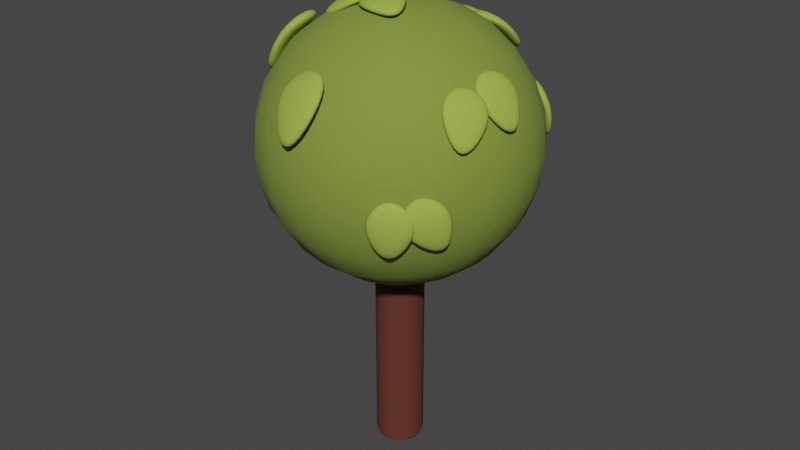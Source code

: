 # Source: tree.blend  (saved by Blender 2.93.21; exported with 4.5.12 LTS)
import bpy
from mathutils import Matrix  # noqa: F401  (used for matrix-valued properties, if any)

bpy.ops.wm.read_factory_settings(use_empty=True)
scene = bpy.context.scene
scene.name = 'Scene'

# ---- collections
col_collection = bpy.data.collections.new('Collection'); scene.collection.children.link(col_collection)
col_tree = bpy.data.collections.new('Tree'); col_collection.children.link(col_tree)

# ---- materials (node trees are filled in below, after node groups)
mat_wood = bpy.data.materials.new('Wood')
mat_wood.use_transparent_shadow = False
mat_grass_001 = bpy.data.materials.new('Grass.001')
mat_grass_001.use_transparent_shadow = False
mat_grass = bpy.data.materials.new('Grass')
mat_grass.use_transparent_shadow = False

# ---- material node trees
mat_wood.use_nodes = True; mat_wood.node_tree.nodes.clear()
_N = mat_wood.node_tree.nodes; _L = mat_wood.node_tree.links
n0 = _N.new('ShaderNodeBsdfPrincipled'); n0.name = 'Principled BSDF'; n0.location = (10, 300)
n0.distribution = 'GGX'
n0.subsurface_method = 'RANDOM_WALK_SKIN'
n0.inputs[0].default_value = (0.1121, 0.0272, 0.01482, 1.0)
n0.inputs[2].default_value = 1.0
n0.inputs[3].default_value = 1.45
n0.inputs[27].default_value = (0.0, 0.0, 0.0, 1.0)
n0.inputs[28].default_value = 1.0
n1 = _N.new('ShaderNodeOutputMaterial'); n1.name = 'Material Output'; n1.location = (300, 300)
_L.new(n0.outputs[0], n1.inputs[0])
n1.is_active_output = True
mat_grass_001.use_nodes = True; mat_grass_001.node_tree.nodes.clear()
_N = mat_grass_001.node_tree.nodes; _L = mat_grass_001.node_tree.links
n0 = _N.new('ShaderNodeBsdfPrincipled'); n0.name = 'Principled BSDF'; n0.location = (10, 300)
n0.distribution = 'GGX'
n0.subsurface_method = 'RANDOM_WALK_SKIN'
n0.inputs[0].default_value = (0.2041, 0.2834, 0.03913, 1.0)
n0.inputs[2].default_value = 1.0
n0.inputs[3].default_value = 1.45
n0.inputs[27].default_value = (0.0, 0.0, 0.0, 1.0)
n0.inputs[28].default_value = 1.0
n1 = _N.new('ShaderNodeOutputMaterial'); n1.name = 'Material Output'; n1.location = (300, 300)
_L.new(n0.outputs[0], n1.inputs[0])
n1.is_active_output = True
mat_grass.use_nodes = True; mat_grass.node_tree.nodes.clear()
_N = mat_grass.node_tree.nodes; _L = mat_grass.node_tree.links
n0 = _N.new('ShaderNodeBsdfPrincipled'); n0.name = 'Principled BSDF'; n0.location = (10, 300)
n0.distribution = 'GGX'
n0.subsurface_method = 'RANDOM_WALK_SKIN'
n0.inputs[0].default_value = (0.3366, 0.4705, 0.06135, 1.0)
n0.inputs[2].default_value = 1.0
n0.inputs[3].default_value = 1.45
n0.inputs[27].default_value = (0.0, 0.0, 0.0, 1.0)
n0.inputs[28].default_value = 1.0
n1 = _N.new('ShaderNodeOutputMaterial'); n1.name = 'Material Output'; n1.location = (300, 300)
_L.new(n0.outputs[0], n1.inputs[0])
n1.is_active_output = True

# ---- world
world_world = bpy.data.worlds.new('World'); scene.world = world_world
world_world.use_nodes = True; world_world.node_tree.nodes.clear()
_N = world_world.node_tree.nodes; _L = world_world.node_tree.links
n0 = _N.new('ShaderNodeOutputWorld'); n0.name = 'World Output'; n0.location = (300, 300)
n1 = _N.new('ShaderNodeBackground'); n1.name = 'Background'; n1.location = (10, 300)
n1.inputs[0].default_value = (0.05088, 0.05088, 0.05088, 1.0)
_L.new(n1.outputs[0], n0.inputs[0])
n0.is_active_output = True
world_world.color = (0.05088, 0.05088, 0.05088)
world_world.use_sun_shadow = False
world_world.sun_shadow_jitter_overblur = 0.0

# ---- meshes
me_circle_009 = bpy.data.meshes.new('Circle.009')
me_circle_009.from_pydata([(-6.436e-08, 0.08244, 0.0), (-0.04122, 0.07139, 0.0), (-0.07139, 0.04122, 0.0), (-0.08244, -2.224e-07, 0.0), (-0.07139, -0.04122, 0.0), (-0.04122, -0.07139, 0.0), (-5.716e-08, -0.08244, 0.0), (0.04122, -0.07139, 0.0), (0.07139, -0.04122, 0.0), (0.08244, -2.178e-07, 0.0), (0.07139, 0.04122, 0.0), (0.04122, 0.07139, 0.0), (-6.436e-08, 0.08244, 0.8191), (-0.04122, 0.07139, 0.8191), (-0.07139, 0.04122, 0.8191), (-0.08244, -2.224e-07, 0.8191), (-0.07139, -0.04122, 0.8191), (-0.04122, -0.07139, 0.8191), (-5.716e-08, -0.08244, 0.8191), (0.04122, -0.07139, 0.8191), (0.07139, -0.04122, 0.8191), (0.08244, -2.178e-07, 0.8191), (0.07139, 0.04122, 0.8191), (0.04122, 0.07139, 0.8191)], [], [(1, 0, 11, 10, 9, 8, 7, 6, 5, 4, 3, 2), (13, 14, 15, 16, 17, 18, 19, 20, 21, 22, 23, 12), (4, 5, 17, 16), (11, 0, 12, 23), (1, 2, 14, 13), (8, 9, 21, 20), (5, 6, 18, 17), (2, 3, 15, 14), (9, 10, 22, 21), (6, 7, 19, 18), (3, 4, 16, 15), (10, 11, 23, 22), (0, 1, 13, 12), (7, 8, 20, 19)])
me_circle_009.polygons.foreach_set('use_smooth', [True] * 14)
_uv = me_circle_009.uv_layers.new(name='UVMap')
_uv.uv.foreach_set('vector', [0.0, 0.0, 0.0, 0.0, 0.0, 0.0, 0.0, 0.0, 0.0, 0.0, 0.0, 0.0, 0.0, 0.0, 0.0, 0.0, 0.0, 0.0, 0.0, 0.0, 0.0, 0.0, 0.0, 0.0, 0.0, 0.0, 0.0, 0.0, 0.0, 0.0, 0.0, 0.0, 0.0, 0.0, 0.0, 0.0, 0.0, 0.0, 0.0, 0.0, 0.0, 0.0, 0.0, 0.0, 0.0, 0.0, 0.0, 0.0, 0.0, 0.0, 0.0, 0.0, 0.0, 0.0, 0.0, 0.0, 0.0, 0.0, 0.0, 0.0, 0.0, 0.0, 0.0, 0.0, 0.0, 0.0, 0.0, 0.0, 0.0, 0.0, 0.0, 0.0, 0.0, 0.0, 0.0, 0.0, 0.0, 0.0, 0.0, 0.0, 0.0, 0.0, 0.0, 0.0, 0.0, 0.0, 0.0, 0.0, 0.0, 0.0, 0.0, 0.0, 0.0, 0.0, 0.0, 0.0, 0.0, 0.0, 0.0, 0.0, 0.0, 0.0, 0.0, 0.0, 0.0, 0.0, 0.0, 0.0, 0.0, 0.0, 0.0, 0.0, 0.0, 0.0, 0.0, 0.0, 0.0, 0.0, 0.0, 0.0, 0.0, 0.0, 0.0, 0.0, 0.0, 0.0, 0.0, 0.0, 0.0, 0.0, 0.0, 0.0, 0.0, 0.0, 0.0, 0.0, 0.0, 0.0, 0.0, 0.0, 0.0, 0.0, 0.0, 0.0])
me_circle_009.materials.append(mat_wood)
me_circle_009.use_remesh_fix_poles = True
me_circle_009.use_remesh_preserve_attributes = False
me_circle_009.update()
me_roundcube_001 = bpy.data.meshes.new('Roundcube.001')
me_roundcube_001.from_pydata([(0.2651, 0.2651, -0.2651), (0.1767, 0.2997, -0.2997), (0.08837, 0.3186, -0.3186), (-1.44e-06, 0.3247, -0.3247), (-0.08837, 0.3186, -0.3186), (-0.1767, 0.2997, -0.2997), (0.2997, 0.2997, -0.1767), (0.1998, 0.362, -0.1998), (0.09989, 0.3947, -0.2124), (-1.44e-06, 0.405, -0.2165), (-0.09989, 0.3947, -0.2124), (-0.1998, 0.362, -0.1998), (0.3186, 0.3186, -0.08837), (0.2124, 0.3947, -0.09989), (0.1062, 0.4339, -0.1062), (-1.44e-06, 0.4462, -0.1082), (-0.1062, 0.4339, -0.1062), (-0.2124, 0.3947, -0.09989), (0.3247, 0.3247, -2.951e-07), (0.2165, 0.405, -2.951e-07), (0.1082, 0.4462, -2.951e-07), (-1.44e-06, 0.4592, -2.951e-07), (-0.1082, 0.4462, -2.951e-07), (-0.2165, 0.405, -2.951e-07), (0.3186, 0.3186, 0.08837), (0.2124, 0.3947, 0.09989), (0.1062, 0.4339, 0.1062), (-1.44e-06, 0.4462, 0.1082), (-0.1062, 0.4339, 0.1062), (-0.2124, 0.3947, 0.09989), (0.2997, 0.2997, 0.1767), (0.1998, 0.362, 0.1998), (0.09989, 0.3947, 0.2124), (-1.44e-06, 0.405, 0.2165), (-0.09989, 0.3947, 0.2124), (-0.1998, 0.362, 0.1998), (-0.2651, 0.2651, -0.2651), (-0.2997, 0.1767, -0.2997), (-0.3186, 0.08837, -0.3186), (-0.3247, 3.449e-07, -0.3247), (-0.3186, -0.08837, -0.3186), (-0.2997, -0.1767, -0.2997), (-0.2997, 0.2997, -0.1767), (-0.362, 0.1998, -0.1998), (-0.3947, 0.09989, -0.2124), (-0.405, 3.449e-07, -0.2165), (-0.3947, -0.09989, -0.2124), (-0.362, -0.1998, -0.1998), (-0.3186, 0.3186, -0.08837), (-0.3947, 0.2124, -0.09989), (-0.4339, 0.1062, -0.1062), (-0.4462, 3.449e-07, -0.1082), (-0.4339, -0.1062, -0.1062), (-0.3947, -0.2124, -0.09989), (-0.3247, 0.3247, -2.951e-07), (-0.405, 0.2165, -2.951e-07), (-0.4462, 0.1082, -2.951e-07), (-0.4592, 3.449e-07, -2.951e-07), (-0.4462, -0.1082, -2.951e-07), (-0.405, -0.2165, -2.951e-07), (-0.3186, 0.3186, 0.08837), (-0.3947, 0.2124, 0.09989), (-0.4339, 0.1062, 0.1062), (-0.4462, 3.449e-07, 0.1082), (-0.4339, -0.1062, 0.1062), (-0.3947, -0.2124, 0.09989), (-0.2997, 0.2997, 0.1767), (-0.362, 0.1998, 0.1998), (-0.3947, 0.09989, 0.2124), (-0.405, 3.449e-07, 0.2165), (-0.3947, -0.09989, 0.2124), (-0.362, -0.1998, 0.1998), (-0.2651, -0.2651, -0.2651), (-0.1767, -0.2997, -0.2997), (-0.08837, -0.3186, -0.3186), (-1.44e-06, -0.3247, -0.3247), (0.08837, -0.3186, -0.3186), (0.1767, -0.2997, -0.2997), (-0.2997, -0.2997, -0.1767), (-0.1998, -0.362, -0.1998), (-0.09989, -0.3947, -0.2124), (-1.44e-06, -0.405, -0.2165), (0.09989, -0.3947, -0.2124), (0.1998, -0.362, -0.1998), (-0.3186, -0.3186, -0.08837), (-0.2124, -0.3947, -0.09989), (-0.1062, -0.4339, -0.1062), (-1.44e-06, -0.4462, -0.1082), (0.1062, -0.4339, -0.1062), (0.2124, -0.3947, -0.09989), (-0.3247, -0.3247, -2.951e-07), (-0.2165, -0.405, -2.951e-07), (-0.1082, -0.4462, -2.951e-07), (-1.44e-06, -0.4592, -2.951e-07), (0.1082, -0.4462, -2.951e-07), (0.2165, -0.405, -2.951e-07), (-0.3186, -0.3186, 0.08837), (-0.2124, -0.3947, 0.09989), (-0.1062, -0.4339, 0.1062), (-1.44e-06, -0.4462, 0.1082), (0.1062, -0.4339, 0.1062), (0.2124, -0.3947, 0.09989), (-0.2997, -0.2997, 0.1767), (-0.1998, -0.362, 0.1998), (-0.09989, -0.3947, 0.2124), (-1.44e-06, -0.405, 0.2165), (0.09989, -0.3947, 0.2124), (0.1998, -0.362, 0.1998), (0.2651, -0.2651, -0.2651), (0.2997, -0.1767, -0.2997), (0.3186, -0.08837, -0.3186), (0.3247, 3.449e-07, -0.3247), (0.3186, 0.08837, -0.3186), (0.2997, 0.1767, -0.2997), (0.2997, -0.2997, -0.1767), (0.362, -0.1998, -0.1998), (0.3947, -0.09989, -0.2124), (0.405, 3.449e-07, -0.2165), (0.3947, 0.09989, -0.2124), (0.362, 0.1998, -0.1998), (0.3186, -0.3186, -0.08837), (0.3947, -0.2124, -0.09989), (0.4339, -0.1062, -0.1062), (0.4462, 3.449e-07, -0.1082), (0.4339, 0.1062, -0.1062), (0.3947, 0.2124, -0.09989), (0.3247, -0.3247, -2.951e-07), (0.405, -0.2165, -2.951e-07), (0.4462, -0.1082, -2.951e-07), (0.4592, 3.449e-07, -2.951e-07), (0.4462, 0.1082, -2.951e-07), (0.405, 0.2165, -2.951e-07), (0.3186, -0.3186, 0.08837), (0.3947, -0.2124, 0.09989), (0.4339, -0.1062, 0.1062), (0.4462, 3.449e-07, 0.1082), (0.4339, 0.1062, 0.1062), (0.3947, 0.2124, 0.09989), (0.2997, -0.2997, 0.1767), (0.362, -0.1998, 0.1998), (0.3947, -0.09989, 0.2124), (0.405, 3.449e-07, 0.2165), (0.3947, 0.09989, 0.2124), (0.362, 0.1998, 0.1998), (0.1998, -0.1998, -0.362), (0.09989, -0.2124, -0.3947), (-1.44e-06, -0.2165, -0.405), (-0.09989, -0.2124, -0.3947), (-0.1998, -0.1998, -0.362), (0.2124, -0.09989, -0.3947), (0.1062, -0.1062, -0.4339), (-1.44e-06, -0.1082, -0.4462), (-0.1062, -0.1062, -0.4339), (-0.2124, -0.09989, -0.3947), (0.2165, 3.449e-07, -0.405), (0.1082, 3.449e-07, -0.4462), (-1.44e-06, 3.449e-07, -0.4592), (-0.1082, 3.449e-07, -0.4462), (-0.2165, 3.449e-07, -0.405), (0.2124, 0.09989, -0.3947), (0.1062, 0.1062, -0.4339), (-1.44e-06, 0.1082, -0.4462), (-0.1062, 0.1062, -0.4339), (-0.2124, 0.09989, -0.3947), (0.1998, 0.1998, -0.362), (0.09989, 0.2124, -0.3947), (-1.44e-06, 0.2165, -0.405), (-0.09989, 0.2124, -0.3947), (-0.1998, 0.1998, -0.362), (0.2651, 0.2651, 0.2651), (0.1767, 0.2997, 0.2997), (0.08837, 0.3186, 0.3186), (-1.44e-06, 0.3247, 0.3247), (-0.08837, 0.3186, 0.3186), (-0.1767, 0.2997, 0.2997), (-0.2651, 0.2651, 0.2651), (0.2997, 0.1767, 0.2997), (0.1998, 0.1998, 0.362), (0.09989, 0.2124, 0.3947), (-1.44e-06, 0.2165, 0.405), (-0.09989, 0.2124, 0.3947), (-0.1998, 0.1998, 0.362), (-0.2997, 0.1767, 0.2997), (0.3186, 0.08837, 0.3186), (0.2124, 0.09989, 0.3947), (0.1062, 0.1062, 0.4339), (-1.44e-06, 0.1082, 0.4462), (-0.1062, 0.1062, 0.4339), (-0.2124, 0.09989, 0.3947), (-0.3186, 0.08837, 0.3186), (0.3247, 3.449e-07, 0.3247), (0.2165, 3.449e-07, 0.405), (0.1082, 3.449e-07, 0.4462), (-1.44e-06, 3.449e-07, 0.4592), (-0.1082, 3.449e-07, 0.4462), (-0.2165, 3.449e-07, 0.405), (-0.3247, 3.449e-07, 0.3247), (0.3186, -0.08837, 0.3186), (0.2124, -0.09989, 0.3947), (0.1062, -0.1062, 0.4339), (-1.44e-06, -0.1082, 0.4462), (-0.1062, -0.1062, 0.4339), (-0.2124, -0.09989, 0.3947), (-0.3186, -0.08837, 0.3186), (0.2997, -0.1767, 0.2997), (0.1998, -0.1998, 0.362), (0.09989, -0.2124, 0.3947), (-1.44e-06, -0.2165, 0.405), (-0.09989, -0.2124, 0.3947), (-0.1998, -0.1998, 0.362), (-0.2997, -0.1767, 0.2997), (0.2651, -0.2651, 0.2651), (0.1767, -0.2997, 0.2997), (0.08837, -0.3186, 0.3186), (-1.44e-06, -0.3247, 0.3247), (-0.08837, -0.3186, 0.3186), (-0.1767, -0.2997, 0.2997), (-0.2651, -0.2651, 0.2651)], [], [(0, 1, 7, 6), (1, 2, 8, 7), (2, 3, 9, 8), (3, 4, 10, 9), (4, 5, 11, 10), (5, 36, 42, 11), (6, 7, 13, 12), (7, 8, 14, 13), (8, 9, 15, 14), (9, 10, 16, 15), (10, 11, 17, 16), (11, 42, 48, 17), (12, 13, 19, 18), (13, 14, 20, 19), (14, 15, 21, 20), (15, 16, 22, 21), (16, 17, 23, 22), (17, 48, 54, 23), (18, 19, 25, 24), (19, 20, 26, 25), (20, 21, 27, 26), (21, 22, 28, 27), (22, 23, 29, 28), (23, 54, 60, 29), (24, 25, 31, 30), (25, 26, 32, 31), (26, 27, 33, 32), (27, 28, 34, 33), (28, 29, 35, 34), (29, 60, 66, 35), (30, 31, 170, 169), (31, 32, 171, 170), (32, 33, 172, 171), (33, 34, 173, 172), (34, 35, 174, 173), (35, 66, 175, 174), (36, 37, 43, 42), (37, 38, 44, 43), (38, 39, 45, 44), (39, 40, 46, 45), (40, 41, 47, 46), (41, 72, 78, 47), (42, 43, 49, 48), (43, 44, 50, 49), (44, 45, 51, 50), (45, 46, 52, 51), (46, 47, 53, 52), (47, 78, 84, 53), (48, 49, 55, 54), (49, 50, 56, 55), (50, 51, 57, 56), (51, 52, 58, 57), (52, 53, 59, 58), (53, 84, 90, 59), (54, 55, 61, 60), (55, 56, 62, 61), (56, 57, 63, 62), (57, 58, 64, 63), (58, 59, 65, 64), (59, 90, 96, 65), (60, 61, 67, 66), (61, 62, 68, 67), (62, 63, 69, 68), (63, 64, 70, 69), (64, 65, 71, 70), (65, 96, 102, 71), (66, 67, 182, 175), (67, 68, 189, 182), (68, 69, 196, 189), (69, 70, 203, 196), (70, 71, 210, 203), (71, 102, 217, 210), (72, 73, 79, 78), (73, 74, 80, 79), (74, 75, 81, 80), (75, 76, 82, 81), (76, 77, 83, 82), (77, 108, 114, 83), (78, 79, 85, 84), (79, 80, 86, 85), (80, 81, 87, 86), (81, 82, 88, 87), (82, 83, 89, 88), (83, 114, 120, 89), (84, 85, 91, 90), (85, 86, 92, 91), (86, 87, 93, 92), (87, 88, 94, 93), (88, 89, 95, 94), (89, 120, 126, 95), (90, 91, 97, 96), (91, 92, 98, 97), (92, 93, 99, 98), (93, 94, 100, 99), (94, 95, 101, 100), (95, 126, 132, 101), (96, 97, 103, 102), (97, 98, 104, 103), (98, 99, 105, 104), (99, 100, 106, 105), (100, 101, 107, 106), (101, 132, 138, 107), (102, 103, 216, 217), (103, 104, 215, 216), (104, 105, 214, 215), (105, 106, 213, 214), (106, 107, 212, 213), (107, 138, 211, 212), (108, 109, 115, 114), (109, 110, 116, 115), (110, 111, 117, 116), (111, 112, 118, 117), (112, 113, 119, 118), (113, 0, 6, 119), (114, 115, 121, 120), (115, 116, 122, 121), (116, 117, 123, 122), (117, 118, 124, 123), (118, 119, 125, 124), (119, 6, 12, 125), (120, 121, 127, 126), (121, 122, 128, 127), (122, 123, 129, 128), (123, 124, 130, 129), (124, 125, 131, 130), (125, 12, 18, 131), (126, 127, 133, 132), (127, 128, 134, 133), (128, 129, 135, 134), (129, 130, 136, 135), (130, 131, 137, 136), (131, 18, 24, 137), (132, 133, 139, 138), (133, 134, 140, 139), (134, 135, 141, 140), (135, 136, 142, 141), (136, 137, 143, 142), (137, 24, 30, 143), (138, 139, 204, 211), (139, 140, 197, 204), (140, 141, 190, 197), (141, 142, 183, 190), (142, 143, 176, 183), (143, 30, 169, 176), (108, 77, 144, 109), (77, 76, 145, 144), (76, 75, 146, 145), (75, 74, 147, 146), (74, 73, 148, 147), (73, 72, 41, 148), (109, 144, 149, 110), (144, 145, 150, 149), (145, 146, 151, 150), (146, 147, 152, 151), (147, 148, 153, 152), (148, 41, 40, 153), (110, 149, 154, 111), (149, 150, 155, 154), (150, 151, 156, 155), (151, 152, 157, 156), (152, 153, 158, 157), (153, 40, 39, 158), (111, 154, 159, 112), (154, 155, 160, 159), (155, 156, 161, 160), (156, 157, 162, 161), (157, 158, 163, 162), (158, 39, 38, 163), (112, 159, 164, 113), (159, 160, 165, 164), (160, 161, 166, 165), (161, 162, 167, 166), (162, 163, 168, 167), (163, 38, 37, 168), (113, 164, 1, 0), (164, 165, 2, 1), (165, 166, 3, 2), (166, 167, 4, 3), (167, 168, 5, 4), (168, 37, 36, 5), (169, 170, 177, 176), (170, 171, 178, 177), (171, 172, 179, 178), (172, 173, 180, 179), (173, 174, 181, 180), (174, 175, 182, 181), (176, 177, 184, 183), (177, 178, 185, 184), (178, 179, 186, 185), (179, 180, 187, 186), (180, 181, 188, 187), (181, 182, 189, 188), (183, 184, 191, 190), (184, 185, 192, 191), (185, 186, 193, 192), (186, 187, 194, 193), (187, 188, 195, 194), (188, 189, 196, 195), (190, 191, 198, 197), (191, 192, 199, 198), (192, 193, 200, 199), (193, 194, 201, 200), (194, 195, 202, 201), (195, 196, 203, 202), (197, 198, 205, 204), (198, 199, 206, 205), (199, 200, 207, 206), (200, 201, 208, 207), (201, 202, 209, 208), (202, 203, 210, 209), (204, 205, 212, 211), (205, 206, 213, 212), (206, 207, 214, 213), (207, 208, 215, 214), (208, 209, 216, 215), (209, 210, 217, 216)])
me_roundcube_001.polygons.foreach_set('use_smooth', [True] * 216)
me_roundcube_001.materials.append(mat_grass_001)
me_roundcube_001.use_remesh_fix_poles = True
me_roundcube_001.use_remesh_preserve_attributes = False
me_roundcube_001.update()
me_plane_039 = bpy.data.meshes.new('Plane.039')
me_plane_039.from_pydata([(-0.0461, -0.2515, -0.04113), (0.0461, -0.2515, -0.04113), (-0.06689, 0.1346, -0.04113), (0.06689, 0.1346, -0.04113), (-0.194, -0.009737, 0.00618), (0.194, -0.009737, 0.00618), (-0.194, -0.006846, 0.07708), (-0.0461, -0.265, 0.02854), (0.0461, -0.265, 0.02854), (0.194, -0.006846, 0.07708), (0.06689, 0.1565, 0.02639), (-0.06689, 0.1565, 0.02639)], [], [(4, 2, 3, 5), (0, 4, 5, 1), (6, 9, 10, 11), (7, 8, 9, 6), (5, 3, 10, 9), (4, 0, 7, 6), (1, 5, 9, 8), (3, 2, 11, 10), (0, 1, 8, 7), (2, 4, 6, 11)])
me_plane_039.polygons.foreach_set('use_smooth', [True] * 10)
_uv = me_plane_039.uv_layers.new(name='UVMap')
_uv.uv.foreach_set('vector', [0.0, 0.5, 0.0, 1.0, 1.0, 1.0, 1.0, 0.5, 0.0, 0.0, 0.0, 0.5, 1.0, 0.5, 1.0, 0.0, 0.0, 0.5, 1.0, 0.5, 1.0, 1.0, 0.0, 1.0, 0.0, 0.0, 1.0, 0.0, 1.0, 0.5, 0.0, 0.5, 1.0, 0.5, 1.0, 1.0, 1.0, 1.0, 1.0, 0.5, 0.0, 0.5, 0.0, 0.0, 0.0, 0.0, 0.0, 0.5, 1.0, 0.0, 1.0, 0.5, 1.0, 0.5, 1.0, 0.0, 1.0, 1.0, 0.0, 1.0, 0.0, 1.0, 1.0, 1.0, 0.0, 0.0, 1.0, 0.0, 1.0, 0.0, 0.0, 0.0, 0.0, 1.0, 0.0, 0.5, 0.0, 0.5, 0.0, 1.0])
me_plane_039.materials.append(mat_grass)
me_plane_039.use_remesh_fix_poles = True
me_plane_039.use_remesh_preserve_attributes = False
me_plane_039.update()

# ---- objects
ob_circle_025 = bpy.data.objects.new('Circle.025', me_circle_009)
ob_roundcube_028 = bpy.data.objects.new('Roundcube.028', me_roundcube_001)
ob_plane_283 = bpy.data.objects.new('Plane.283', me_plane_039)
ob_plane_284 = bpy.data.objects.new('Plane.284', me_plane_039)
ob_plane_285 = bpy.data.objects.new('Plane.285', me_plane_039)
ob_plane_286 = bpy.data.objects.new('Plane.286', me_plane_039)
ob_plane_287 = bpy.data.objects.new('Plane.287', me_plane_039)
ob_plane_288 = bpy.data.objects.new('Plane.288', me_plane_039)
ob_plane_289 = bpy.data.objects.new('Plane.289', me_plane_039)
ob_plane_290 = bpy.data.objects.new('Plane.290', me_plane_039)
ob_plane_291 = bpy.data.objects.new('Plane.291', me_plane_039)
ob_plane_292 = bpy.data.objects.new('Plane.292', me_plane_039)
ob_plane_293 = bpy.data.objects.new('Plane.293', me_plane_039)
ob_plane_294 = bpy.data.objects.new('Plane.294', me_plane_039)
ob_plane_295 = bpy.data.objects.new('Plane.295', me_plane_039)
ob_plane_296 = bpy.data.objects.new('Plane.296', me_plane_039)
ob_plane_297 = bpy.data.objects.new('Plane.297', me_plane_039)
ob_plane_298 = bpy.data.objects.new('Plane.298', me_plane_039)
ob_plane_299 = bpy.data.objects.new('Plane.299', me_plane_039)
ob_plane_300 = bpy.data.objects.new('Plane.300', me_plane_039)

# ---- transforms, parenting, visibility, modifiers, constraints
ob_circle_025.location = (0.0, 0.0, 0.0)
ob_circle_025.rotation_euler = (0.0, -0.0, 3.331)
ob_circle_025.scale = (0.9942, 0.9942, 0.9942)
_m = ob_circle_025.modifiers.new('Bevel', 'BEVEL')
_m.width = 0.013
_m.width_pct = 0.013
_m.segments = 2
_m.angle_limit = 0.6109
_m.use_clamp_overlap = False
_m.harden_normals = True
_m.miter_outer = 'MITER_ARC'
ob_roundcube_028.parent = ob_circle_025
ob_roundcube_028.matrix_parent_inverse = Matrix(((1.0, -0.0, -0.0, -3.315), (-0.0, 1.0, 0.0, 1.997), (-0.0, -0.0, 1.0, -0.65), (-0.0, 0.0, -0.0, 1.0)))
ob_roundcube_028.location = (3.315, -1.997, 1.769)
ob_plane_283.parent = ob_roundcube_028
ob_plane_283.matrix_parent_inverse = Matrix(((1.0, -0.0, -0.0, -3.315), (-0.0, 1.0, 0.0, 1.997), (-0.0, -0.0, 1.0, -1.769), (-0.0, 0.0, -0.0, 1.0)))
ob_plane_283.location = (3.478, -2.319, 2.046)
ob_plane_283.rotation_euler = (0.9467, 0.3272, 0.1687)
ob_plane_283.scale = (0.6228, 0.6228, 0.6228)
_m = ob_plane_283.modifiers.new('Subdivision', 'SUBSURF')
_m.levels = 2
ob_plane_284.parent = ob_roundcube_028
ob_plane_284.matrix_parent_inverse = Matrix(((1.0, -0.0, -0.0, -3.315), (-0.0, 1.0, 0.0, 1.997), (-0.0, -0.0, 1.0, -1.769), (-0.0, 0.0, -0.0, 1.0)))
ob_plane_284.location = (3.58, -2.264, 2.032)
ob_plane_284.rotation_euler = (1.038, -0.3245, 0.8511)
ob_plane_284.scale = (0.6228, 0.6228, 0.6228)
_m = ob_plane_284.modifiers.new('Subdivision', 'SUBSURF')
_m.levels = 2
ob_plane_285.parent = ob_roundcube_028
ob_plane_285.matrix_parent_inverse = Matrix(((1.0, -0.0, -0.0, -3.315), (-0.0, 1.0, 0.0, 1.997), (-0.0, -0.0, 1.0, -1.769), (-0.0, 0.0, -0.0, 1.0)))
ob_plane_285.location = (3.636, -1.929, 2.088)
ob_plane_285.rotation_euler = (0.9263, -0.1614, 1.81)
ob_plane_285.scale = (0.6228, 0.6228, 0.6228)
_m = ob_plane_285.modifiers.new('Subdivision', 'SUBSURF')
_m.levels = 2
ob_plane_286.parent = ob_roundcube_028
ob_plane_286.matrix_parent_inverse = Matrix(((1.0, -0.0, -0.0, -3.315), (-0.0, 1.0, 0.0, 1.997), (-0.0, -0.0, 1.0, -1.769), (-0.0, 0.0, -0.0, 1.0)))
ob_plane_286.location = (3.063, -2.367, 1.832)
ob_plane_286.rotation_euler = (1.464, 0.08605, -0.6474)
ob_plane_286.scale = (0.6228, 0.6228, 0.6228)
_m = ob_plane_286.modifiers.new('Subdivision', 'SUBSURF')
_m.levels = 2
ob_plane_287.parent = ob_roundcube_028
ob_plane_287.matrix_parent_inverse = Matrix(((1.0, -0.0, -0.0, -3.315), (-0.0, 1.0, 0.0, 1.997), (-0.0, -0.0, 1.0, -1.769), (-0.0, 0.0, -0.0, 1.0)))
ob_plane_287.location = (2.973, -2.278, 1.872)
ob_plane_287.rotation_euler = (1.279, 0.02831, -0.9315)
ob_plane_287.scale = (0.5126, 0.5126, 0.5126)
_m = ob_plane_287.modifiers.new('Subdivision', 'SUBSURF')
_m.levels = 2
ob_plane_288.parent = ob_roundcube_028
ob_plane_288.matrix_parent_inverse = Matrix(((1.0, -0.0, -0.0, -3.315), (-0.0, 1.0, 0.0, 1.997), (-0.0, -0.0, 1.0, -1.769), (-0.0, 0.0, -0.0, 1.0)))
ob_plane_288.location = (3.129, -2.245, 2.102)
ob_plane_288.rotation_euler = (0.6825, 0.1398, -0.6959)
ob_plane_288.scale = (0.5126, 0.5126, 0.5126)
_m = ob_plane_288.modifiers.new('Subdivision', 'SUBSURF')
_m.levels = 2
ob_plane_289.parent = ob_roundcube_028
ob_plane_289.matrix_parent_inverse = Matrix(((1.0, -0.0, -0.0, -3.315), (-0.0, 1.0, 0.0, 1.997), (-0.0, -0.0, 1.0, -1.769), (-0.0, 0.0, -0.0, 1.0)))
ob_plane_289.location = (3.211, -2.303, 2.092)
ob_plane_289.rotation_euler = (0.701, -0.03505, -0.4203)
ob_plane_289.scale = (0.5126, 0.5126, 0.5126)
_m = ob_plane_289.modifiers.new('Subdivision', 'SUBSURF')
_m.levels = 2
ob_plane_290.parent = ob_roundcube_028
ob_plane_290.matrix_parent_inverse = Matrix(((1.0, -0.0, -0.0, -3.315), (-0.0, 1.0, 0.0, 1.997), (-0.0, -0.0, 1.0, -1.769), (-0.0, 0.0, -0.0, 1.0)))
ob_plane_290.location = (3.369, -2.059, 2.215)
ob_plane_290.rotation_euler = (0.07801, 0.1464, -0.2934)
ob_plane_290.scale = (0.5126, 0.5126, 0.5126)
_m = ob_plane_290.modifiers.new('Subdivision', 'SUBSURF')
_m.levels = 2
ob_plane_291.parent = ob_roundcube_028
ob_plane_291.matrix_parent_inverse = Matrix(((1.0, -0.0, -0.0, -3.315), (-0.0, 1.0, 0.0, 1.997), (-0.0, -0.0, 1.0, -1.769), (-0.0, 0.0, -0.0, 1.0)))
ob_plane_291.location = (3.342, -1.936, 2.218)
ob_plane_291.rotation_euler = (-0.007869, -0.1664, -2.304)
ob_plane_291.scale = (0.5126, 0.5126, 0.5126)
_m = ob_plane_291.modifiers.new('Subdivision', 'SUBSURF')
_m.levels = 2
ob_plane_292.parent = ob_roundcube_028
ob_plane_292.matrix_parent_inverse = Matrix(((1.0, -0.0, -0.0, -3.315), (-0.0, 1.0, 0.0, 1.997), (-0.0, -0.0, 1.0, -1.769), (-0.0, 0.0, -0.0, 1.0)))
ob_plane_292.location = (3.426, -1.972, 2.211)
ob_plane_292.rotation_euler = (0.3695, -0.08009, -4.193)
ob_plane_292.scale = (0.5126, 0.5126, 0.5126)
_m = ob_plane_292.modifiers.new('Subdivision', 'SUBSURF')
_m.levels = 2
ob_plane_293.parent = ob_roundcube_028
ob_plane_293.matrix_parent_inverse = Matrix(((1.0, -0.0, -0.0, -3.315), (-0.0, 1.0, 0.0, 1.997), (-0.0, -0.0, 1.0, -1.769), (-0.0, 0.0, -0.0, 1.0)))
ob_plane_293.location = (3.762, -2.083, 1.757)
ob_plane_293.rotation_euler = (1.688, -0.01955, 1.45)
ob_plane_293.scale = (0.6228, 0.6228, 0.6228)
_m = ob_plane_293.modifiers.new('Subdivision', 'SUBSURF')
_m.levels = 2
ob_plane_294.parent = ob_roundcube_028
ob_plane_294.matrix_parent_inverse = Matrix(((1.0, -0.0, -0.0, -3.315), (-0.0, 1.0, 0.0, 1.997), (-0.0, -0.0, 1.0, -1.769), (-0.0, 0.0, -0.0, 1.0)))
ob_plane_294.location = (3.375, -2.447, 1.756)
ob_plane_294.rotation_euler = (1.69, 0.1113, 0.1322)
ob_plane_294.scale = (0.4936, 0.4936, 0.4936)
_m = ob_plane_294.modifiers.new('Subdivision', 'SUBSURF')
_m.levels = 2
ob_plane_295.parent = ob_roundcube_028
ob_plane_295.matrix_parent_inverse = Matrix(((1.0, -0.0, -0.0, -3.315), (-0.0, 1.0, 0.0, 1.997), (-0.0, -0.0, 1.0, -1.769), (-0.0, 0.0, -0.0, 1.0)))
ob_plane_295.location = (3.579, -2.337, 1.635)
ob_plane_295.rotation_euler = (1.896, -0.007703, 0.6484)
ob_plane_295.scale = (0.4936, 0.4936, 0.4936)
_m = ob_plane_295.modifiers.new('Subdivision', 'SUBSURF')
_m.levels = 2
ob_plane_296.parent = ob_roundcube_028
ob_plane_296.matrix_parent_inverse = Matrix(((1.0, -0.0, -0.0, -3.315), (-0.0, 1.0, 0.0, 1.997), (-0.0, -0.0, 1.0, -1.769), (-0.0, 0.0, -0.0, 1.0)))
ob_plane_296.location = (2.992, -1.778, 1.999)
ob_plane_296.rotation_euler = (0.9942, 0.2133, -2.389)
ob_plane_296.scale = (0.5126, 0.5126, 0.5126)
_m = ob_plane_296.modifiers.new('Subdivision', 'SUBSURF')
_m.levels = 2
ob_plane_297.parent = ob_roundcube_028
ob_plane_297.matrix_parent_inverse = Matrix(((1.0, -0.0, -0.0, -3.315), (-0.0, 1.0, 0.0, 1.997), (-0.0, -0.0, 1.0, -1.769), (-0.0, 0.0, -0.0, 1.0)))
ob_plane_297.location = (2.954, -1.888, 2.022)
ob_plane_297.rotation_euler = (0.9522, -0.1389, -1.873)
ob_plane_297.scale = (0.5126, 0.5126, 0.5126)
_m = ob_plane_297.modifiers.new('Subdivision', 'SUBSURF')
_m.levels = 2
ob_plane_298.parent = ob_roundcube_028
ob_plane_298.matrix_parent_inverse = Matrix(((1.0, -0.0, -0.0, -3.315), (-0.0, 1.0, 0.0, 1.997), (-0.0, -0.0, 1.0, -1.769), (-0.0, 0.0, -0.0, 1.0)))
ob_plane_298.location = (3.416, -1.624, 2.01)
ob_plane_298.rotation_euler = (0.9554, -0.1016, 2.813)
ob_plane_298.scale = (0.6228, 0.6228, 0.6228)
_m = ob_plane_298.modifiers.new('Subdivision', 'SUBSURF')
_m.levels = 2
ob_plane_299.parent = ob_roundcube_028
ob_plane_299.matrix_parent_inverse = Matrix(((1.0, -0.0, -0.0, -3.315), (-0.0, 1.0, 0.0, 1.997), (-0.0, -0.0, 1.0, -1.769), (-0.0, 0.0, -0.0, 1.0)))
ob_plane_299.location = (3.121, -1.591, 1.702)
ob_plane_299.rotation_euler = (1.682, 0.08652, 3.512)
ob_plane_299.scale = (0.5153, 0.5153, 0.5153)
_m = ob_plane_299.modifiers.new('Subdivision', 'SUBSURF')
_m.levels = 2
ob_plane_300.parent = ob_roundcube_028
ob_plane_300.matrix_parent_inverse = Matrix(((1.0, -0.0, -0.0, -3.315), (-0.0, 1.0, 0.0, 1.997), (-0.0, -0.0, 1.0, -1.769), (-0.0, 0.0, -0.0, 1.0)))
ob_plane_300.location = (3.039, -1.643, 1.715)
ob_plane_300.rotation_euler = (1.678, -0.4676, 3.723)
ob_plane_300.scale = (0.5153, 0.5153, 0.5153)
_m = ob_plane_300.modifiers.new('Subdivision', 'SUBSURF')
_m.levels = 2

# ---- collection membership
col_tree.objects.link(ob_circle_025)
col_tree.objects.link(ob_roundcube_028)
col_tree.objects.link(ob_plane_283)
col_tree.objects.link(ob_plane_284)
col_tree.objects.link(ob_plane_285)
col_tree.objects.link(ob_plane_286)
col_tree.objects.link(ob_plane_287)
col_tree.objects.link(ob_plane_288)
col_tree.objects.link(ob_plane_289)
col_tree.objects.link(ob_plane_290)
col_tree.objects.link(ob_plane_291)
col_tree.objects.link(ob_plane_292)
col_tree.objects.link(ob_plane_293)
col_tree.objects.link(ob_plane_294)
col_tree.objects.link(ob_plane_295)
col_tree.objects.link(ob_plane_296)
col_tree.objects.link(ob_plane_297)
col_tree.objects.link(ob_plane_298)
col_tree.objects.link(ob_plane_299)
col_tree.objects.link(ob_plane_300)

# ---- scene / render settings (as saved in the file)
scene.frame_start = 1; scene.frame_end = 250; scene.frame_set(1)
scene.render.engine = 'BLENDER_EEVEE_NEXT'
scene.cycles.use_denoising = False
scene.cycles.samples = 128
scene.cycles.sampling_pattern = 'TABULATED_SOBOL'
scene.cycles.use_adaptive_sampling = False
scene.cycles.use_light_tree = False
scene.view_settings.view_transform = 'Filmic'
bpy.context.view_layer.update()

# ---- added for rendering (the .blend has no active camera and no usable light): camera, sun
cam_auto = bpy.data.cameras.new('AutoCamera')
cam_auto.lens = 50.0
cam_auto.sensor_width = 36.0
cam_auto.clip_end = 1000.0
ob_auto_camera = bpy.data.objects.new('AutoCamera', cam_auto)
scene.collection.objects.link(ob_auto_camera)
ob_auto_camera.location = (2.05341, -2.46409, 2.45548)
ob_auto_camera.rotation_euler = (1.09748, -7.21219e-08, 0.694738)
scene.camera = ob_auto_camera
light_auto_sun = bpy.data.lights.new('AutoSun', 'SUN')
light_auto_sun.energy = 3.0
light_auto_sun.angle = 0.0523599
ob_auto_sun = bpy.data.objects.new('AutoSun', light_auto_sun)
scene.collection.objects.link(ob_auto_sun)
ob_auto_sun.rotation_euler = (0.872665, 0.174533, 0.523599)
bpy.context.view_layer.update()
